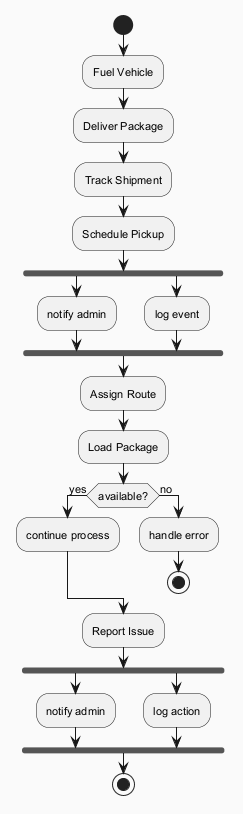

The diagram above was rendered by PlantUML. Its source (embedded in the PNG):
@startuml
skinparam backgroundColor #FAFAFA
skinparam classBackgroundColor #FFF3E0
skinparam classBorderColor #E65100
skinparam defaultFontSize 11
start
:Fuel Vehicle;
:Deliver Package;
:Track Shipment;
:Schedule Pickup;
fork
:notify admin;
fork again
:log event;
end fork
:Assign Route;
:Load Package;
if (available?) then (yes)
:continue process;
else (no)
:handle error;
stop
endif
:Report Issue;
fork
:notify admin;
fork again
:log action;
end fork
stop
@enduml